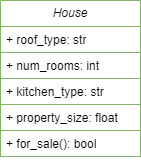

The diagram above was exported from draw.io. Its source (the exported page's mxGraphModel, read from the mxfile embedded in the PNG):
<mxGraphModel dx="1050" dy="534" grid="1" gridSize="10" guides="1" tooltips="1" connect="1" arrows="1" fold="1" page="1" pageScale="1" pageWidth="827" pageHeight="1169" math="0" shadow="0">
  <root>
    <mxCell id="WIyWlLk6GJQsqaUBKTNV-0" />
    <mxCell id="WIyWlLk6GJQsqaUBKTNV-1" parent="WIyWlLk6GJQsqaUBKTNV-0" />
    <mxCell id="375Ye9RPFrKPowPzBpxH-0" value="&lt;i&gt;House&lt;/i&gt;" style="swimlane;fontStyle=0;childLayout=stackLayout;horizontal=1;startSize=26;fillColor=none;horizontalStack=0;resizeParent=1;resizeParentMax=0;resizeLast=0;collapsible=1;marginBottom=0;whiteSpace=wrap;html=1;strokeColor=#82b366;" vertex="1" parent="WIyWlLk6GJQsqaUBKTNV-1">
      <mxGeometry x="300" y="60" width="140" height="156" as="geometry" />
    </mxCell>
    <mxCell id="375Ye9RPFrKPowPzBpxH-1" value="+ roof_type: str" style="text;strokeColor=#82b366;fillColor=none;align=left;verticalAlign=top;spacingLeft=4;spacingRight=4;overflow=hidden;rotatable=0;points=[[0,0.5],[1,0.5]];portConstraint=eastwest;whiteSpace=wrap;html=1;" vertex="1" parent="375Ye9RPFrKPowPzBpxH-0">
      <mxGeometry y="26" width="140" height="26" as="geometry" />
    </mxCell>
    <mxCell id="375Ye9RPFrKPowPzBpxH-2" value="+ num_rooms: int" style="text;strokeColor=#82b366;fillColor=none;align=left;verticalAlign=top;spacingLeft=4;spacingRight=4;overflow=hidden;rotatable=0;points=[[0,0.5],[1,0.5]];portConstraint=eastwest;whiteSpace=wrap;html=1;" vertex="1" parent="375Ye9RPFrKPowPzBpxH-0">
      <mxGeometry y="52" width="140" height="26" as="geometry" />
    </mxCell>
    <mxCell id="375Ye9RPFrKPowPzBpxH-3" value="+ kitchen_type: str" style="text;strokeColor=#82b366;fillColor=none;align=left;verticalAlign=top;spacingLeft=4;spacingRight=4;overflow=hidden;rotatable=0;points=[[0,0.5],[1,0.5]];portConstraint=eastwest;whiteSpace=wrap;html=1;" vertex="1" parent="375Ye9RPFrKPowPzBpxH-0">
      <mxGeometry y="78" width="140" height="26" as="geometry" />
    </mxCell>
    <mxCell id="375Ye9RPFrKPowPzBpxH-5" value="+ property_size: float" style="text;strokeColor=#82b366;fillColor=none;align=left;verticalAlign=top;spacingLeft=4;spacingRight=4;overflow=hidden;rotatable=0;points=[[0,0.5],[1,0.5]];portConstraint=eastwest;whiteSpace=wrap;html=1;" vertex="1" parent="375Ye9RPFrKPowPzBpxH-0">
      <mxGeometry y="104" width="140" height="26" as="geometry" />
    </mxCell>
    <mxCell id="375Ye9RPFrKPowPzBpxH-4" value="+ for_sale(): bool" style="text;strokeColor=#82b366;fillColor=none;align=left;verticalAlign=top;spacingLeft=4;spacingRight=4;overflow=hidden;rotatable=0;points=[[0,0.5],[1,0.5]];portConstraint=eastwest;whiteSpace=wrap;html=1;" vertex="1" parent="375Ye9RPFrKPowPzBpxH-0">
      <mxGeometry y="130" width="140" height="26" as="geometry" />
    </mxCell>
  </root>
</mxGraphModel>